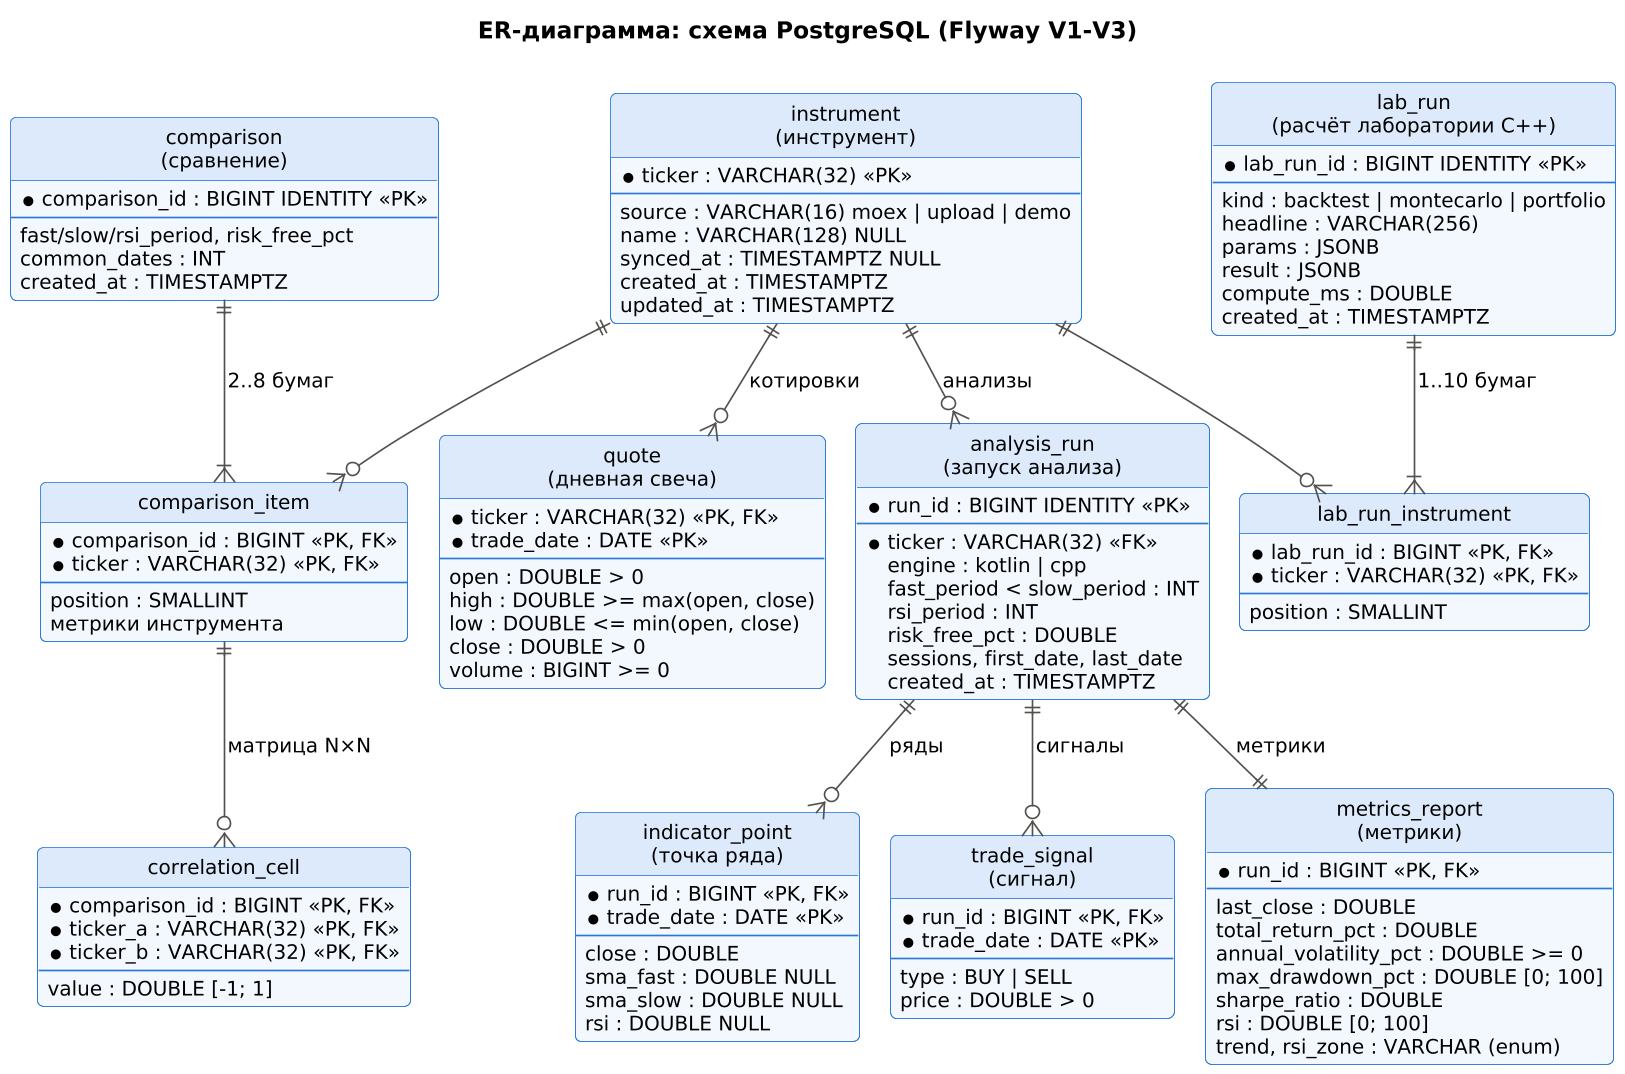

The diagram above was rendered by PlantUML. Its source (embedded in the PNG):
@startuml erd
!include _style.iuml
title ER-диаграмма: схема PostgreSQL (Flyway V1-V3)
hide circle
skinparam linetype ortho

entity "instrument\n(инструмент)" as I {
  * ticker : VARCHAR(32) <<PK>>
  --
  source : VARCHAR(16) moex | upload | demo
  name : VARCHAR(128) NULL
  synced_at : TIMESTAMPTZ NULL
  created_at : TIMESTAMPTZ
  updated_at : TIMESTAMPTZ
}
entity "quote\n(дневная свеча)" as Q {
  * ticker : VARCHAR(32) <<PK, FK>>
  * trade_date : DATE <<PK>>
  --
  open : DOUBLE > 0
  high : DOUBLE >= max(open, close)
  low : DOUBLE <= min(open, close)
  close : DOUBLE > 0
  volume : BIGINT >= 0
}
entity "analysis_run\n(запуск анализа)" as R {
  * run_id : BIGINT IDENTITY <<PK>>
  --
  * ticker : VARCHAR(32) <<FK>>
  engine : kotlin | cpp
  fast_period < slow_period : INT
  rsi_period : INT
  risk_free_pct : DOUBLE
  sessions, first_date, last_date
  created_at : TIMESTAMPTZ
}
entity "metrics_report\n(метрики)" as M {
  * run_id : BIGINT <<PK, FK>>
  --
  last_close : DOUBLE
  total_return_pct : DOUBLE
  annual_volatility_pct : DOUBLE >= 0
  max_drawdown_pct : DOUBLE [0; 100]
  sharpe_ratio : DOUBLE
  rsi : DOUBLE [0; 100]
  trend, rsi_zone : VARCHAR (enum)
}
entity "indicator_point\n(точка ряда)" as P {
  * run_id : BIGINT <<PK, FK>>
  * trade_date : DATE <<PK>>
  --
  close : DOUBLE
  sma_fast : DOUBLE NULL
  sma_slow : DOUBLE NULL
  rsi : DOUBLE NULL
}
entity "trade_signal\n(сигнал)" as S {
  * run_id : BIGINT <<PK, FK>>
  * trade_date : DATE <<PK>>
  --
  type : BUY | SELL
  price : DOUBLE > 0
}
entity "comparison\n(сравнение)" as C {
  * comparison_id : BIGINT IDENTITY <<PK>>
  --
  fast/slow/rsi_period, risk_free_pct
  common_dates : INT
  created_at : TIMESTAMPTZ
}
entity "comparison_item" as CI {
  * comparison_id : BIGINT <<PK, FK>>
  * ticker : VARCHAR(32) <<PK, FK>>
  --
  position : SMALLINT
  метрики инструмента
}
entity "correlation_cell" as CC {
  * comparison_id : BIGINT <<PK, FK>>
  * ticker_a : VARCHAR(32) <<PK, FK>>
  * ticker_b : VARCHAR(32) <<PK, FK>>
  --
  value : DOUBLE [-1; 1]
}

entity "lab_run\n(расчёт лаборатории C++)" as LR {
  * lab_run_id : BIGINT IDENTITY <<PK>>
  --
  kind : backtest | montecarlo | portfolio
  headline : VARCHAR(256)
  params : JSONB
  result : JSONB
  compute_ms : DOUBLE
  created_at : TIMESTAMPTZ
}
entity "lab_run_instrument" as LRI {
  * lab_run_id : BIGINT <<PK, FK>>
  * ticker : VARCHAR(32) <<PK, FK>>
  --
  position : SMALLINT
}

I ||--o{ Q : "котировки"
LR ||--|{ LRI : "1..10 бумаг"
I ||--o{ LRI
I ||--o{ R : "анализы"
R ||--|| M : "метрики"
R ||--o{ P : "ряды"
R ||--o{ S : "сигналы"
C ||--|{ CI : "2..8 бумаг"
I ||--o{ CI
CI ||--o{ CC : "матрица N×N"
@enduml